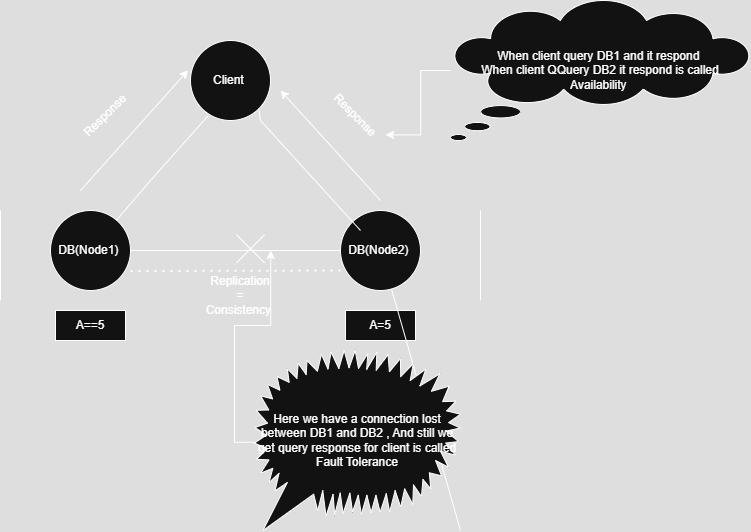

The diagram above was exported from draw.io. Its source (the exported page's mxGraphModel, read from the mxfile embedded in the PNG):
<mxGraphModel dx="1044" dy="562" grid="1" gridSize="10" guides="1" tooltips="1" connect="1" arrows="1" fold="1" page="1" pageScale="1" pageWidth="827" pageHeight="1169" math="0" shadow="0">
  <root>
    <mxCell id="0" />
    <mxCell id="1" parent="0" />
    <mxCell id="71bJxVb-AfR-sard-E2_-2" value="Client&amp;nbsp;" style="ellipse;whiteSpace=wrap;html=1;aspect=fixed;" vertex="1" parent="1">
      <mxGeometry x="350" y="120" width="80" height="80" as="geometry" />
    </mxCell>
    <mxCell id="71bJxVb-AfR-sard-E2_-3" value="DB(Node1)&amp;nbsp;" style="ellipse;whiteSpace=wrap;html=1;aspect=fixed;" vertex="1" parent="1">
      <mxGeometry x="210" y="290" width="80" height="80" as="geometry" />
    </mxCell>
    <mxCell id="71bJxVb-AfR-sard-E2_-4" value="DB(Node2)&amp;nbsp;" style="ellipse;whiteSpace=wrap;html=1;aspect=fixed;" vertex="1" parent="1">
      <mxGeometry x="500" y="290" width="80" height="80" as="geometry" />
    </mxCell>
    <mxCell id="71bJxVb-AfR-sard-E2_-5" value="" style="endArrow=none;html=1;rounded=0;entryX=0.22;entryY=0.942;entryDx=0;entryDy=0;entryPerimeter=0;" edge="1" parent="1" source="71bJxVb-AfR-sard-E2_-3" target="71bJxVb-AfR-sard-E2_-2">
      <mxGeometry width="50" height="50" relative="1" as="geometry">
        <mxPoint x="390" y="320" as="sourcePoint" />
        <mxPoint x="440" y="270" as="targetPoint" />
        <Array as="points">
          <mxPoint x="310" y="260" />
        </Array>
      </mxGeometry>
    </mxCell>
    <mxCell id="71bJxVb-AfR-sard-E2_-6" value="" style="endArrow=none;html=1;rounded=0;entryX=1;entryY=1;entryDx=0;entryDy=0;exitX=0.75;exitY=0.222;exitDx=0;exitDy=0;exitPerimeter=0;" edge="1" parent="1" source="71bJxVb-AfR-sard-E2_-22" target="71bJxVb-AfR-sard-E2_-2">
      <mxGeometry width="50" height="50" relative="1" as="geometry">
        <mxPoint x="390" y="320" as="sourcePoint" />
        <mxPoint x="440" y="270" as="targetPoint" />
        <Array as="points">
          <mxPoint x="420" y="200" />
        </Array>
      </mxGeometry>
    </mxCell>
    <mxCell id="71bJxVb-AfR-sard-E2_-7" value="" style="endArrow=none;html=1;rounded=0;exitX=1;exitY=0.5;exitDx=0;exitDy=0;entryX=0;entryY=0.5;entryDx=0;entryDy=0;" edge="1" parent="1" source="71bJxVb-AfR-sard-E2_-3" target="71bJxVb-AfR-sard-E2_-4">
      <mxGeometry width="50" height="50" relative="1" as="geometry">
        <mxPoint x="390" y="320" as="sourcePoint" />
        <mxPoint x="440" y="270" as="targetPoint" />
      </mxGeometry>
    </mxCell>
    <mxCell id="71bJxVb-AfR-sard-E2_-8" value="A==5" style="rounded=0;whiteSpace=wrap;html=1;" vertex="1" parent="1">
      <mxGeometry x="215" y="390" width="70" height="30" as="geometry" />
    </mxCell>
    <mxCell id="71bJxVb-AfR-sard-E2_-9" value="A=5" style="rounded=0;whiteSpace=wrap;html=1;" vertex="1" parent="1">
      <mxGeometry x="505" y="390" width="70" height="30" as="geometry" />
    </mxCell>
    <mxCell id="71bJxVb-AfR-sard-E2_-10" value="" style="endArrow=classic;html=1;rounded=0;entryX=-0.03;entryY=0.372;entryDx=0;entryDy=0;entryPerimeter=0;" edge="1" parent="1" target="71bJxVb-AfR-sard-E2_-2">
      <mxGeometry width="50" height="50" relative="1" as="geometry">
        <mxPoint x="240" y="270" as="sourcePoint" />
        <mxPoint x="440" y="270" as="targetPoint" />
        <Array as="points" />
      </mxGeometry>
    </mxCell>
    <mxCell id="71bJxVb-AfR-sard-E2_-11" value="Response" style="text;html=1;align=center;verticalAlign=middle;whiteSpace=wrap;rounded=0;rotation=-45;" vertex="1" parent="1">
      <mxGeometry x="230" y="180" width="70" height="30" as="geometry" />
    </mxCell>
    <mxCell id="71bJxVb-AfR-sard-E2_-12" value="" style="endArrow=classic;html=1;rounded=0;" edge="1" parent="1">
      <mxGeometry width="50" height="50" relative="1" as="geometry">
        <mxPoint x="540" y="280" as="sourcePoint" />
        <mxPoint x="440" y="170" as="targetPoint" />
        <Array as="points" />
      </mxGeometry>
    </mxCell>
    <mxCell id="71bJxVb-AfR-sard-E2_-14" value="Response" style="text;html=1;align=center;verticalAlign=middle;whiteSpace=wrap;rounded=0;rotation=45;" vertex="1" parent="1">
      <mxGeometry x="480" y="180" width="70" height="30" as="geometry" />
    </mxCell>
    <mxCell id="71bJxVb-AfR-sard-E2_-15" value="" style="endArrow=none;dashed=1;html=1;dashPattern=1 3;strokeWidth=2;rounded=0;exitX=1;exitY=0.757;exitDx=0;exitDy=0;exitPerimeter=0;" edge="1" parent="1" source="71bJxVb-AfR-sard-E2_-3">
      <mxGeometry width="50" height="50" relative="1" as="geometry">
        <mxPoint x="390" y="320" as="sourcePoint" />
        <mxPoint x="500" y="350" as="targetPoint" />
      </mxGeometry>
    </mxCell>
    <mxCell id="71bJxVb-AfR-sard-E2_-17" value="Replication = Consistency&amp;nbsp;" style="text;html=1;align=center;verticalAlign=middle;whiteSpace=wrap;rounded=0;" vertex="1" parent="1">
      <mxGeometry x="370" y="360" width="60" height="30" as="geometry" />
    </mxCell>
    <mxCell id="71bJxVb-AfR-sard-E2_-21" value="" style="shape=cross;whiteSpace=wrap;html=1;rotation=45;size=0;" vertex="1" parent="1">
      <mxGeometry x="390" y="308.28" width="40" height="40" as="geometry" />
    </mxCell>
    <mxCell id="71bJxVb-AfR-sard-E2_-22" value="" style="shape=partialRectangle;whiteSpace=wrap;html=1;top=0;bottom=0;fillColor=none;" vertex="1" parent="1">
      <mxGeometry x="160" y="290" width="480" height="90" as="geometry" />
    </mxCell>
    <mxCell id="71bJxVb-AfR-sard-E2_-25" value="" style="endArrow=none;html=1;rounded=0;entryX=1;entryY=1;entryDx=0;entryDy=0;" edge="1" parent="1" source="71bJxVb-AfR-sard-E2_-4" target="71bJxVb-AfR-sard-E2_-24">
      <mxGeometry width="50" height="50" relative="1" as="geometry">
        <mxPoint x="514" y="300" as="sourcePoint" />
        <mxPoint x="418" y="188" as="targetPoint" />
      </mxGeometry>
    </mxCell>
    <mxCell id="71bJxVb-AfR-sard-E2_-24" value="Here we have a connection lost between DB1 and DB2 , And still we get query response for client is called Fault Tolerance" style="whiteSpace=wrap;html=1;shape=mxgraph.basic.loud_callout" vertex="1" parent="1">
      <mxGeometry x="414" y="430" width="206" height="180" as="geometry" />
    </mxCell>
    <mxCell id="71bJxVb-AfR-sard-E2_-27" style="edgeStyle=orthogonalEdgeStyle;rounded=0;orthogonalLoop=1;jettySize=auto;html=1;exitX=0;exitY=0.51;exitDx=0;exitDy=0;exitPerimeter=0;entryX=0.563;entryY=0.444;entryDx=0;entryDy=0;entryPerimeter=0;" edge="1" parent="1" source="71bJxVb-AfR-sard-E2_-24" target="71bJxVb-AfR-sard-E2_-22">
      <mxGeometry relative="1" as="geometry" />
    </mxCell>
    <mxCell id="71bJxVb-AfR-sard-E2_-29" style="edgeStyle=orthogonalEdgeStyle;rounded=0;orthogonalLoop=1;jettySize=auto;html=1;entryX=1;entryY=0.25;entryDx=0;entryDy=0;" edge="1" parent="1" source="71bJxVb-AfR-sard-E2_-28" target="71bJxVb-AfR-sard-E2_-14">
      <mxGeometry relative="1" as="geometry" />
    </mxCell>
    <mxCell id="71bJxVb-AfR-sard-E2_-28" value="When client query DB1 and it respond&amp;nbsp;&lt;br&gt;When client QQuery DB2 it respond is called Availability&amp;nbsp;" style="whiteSpace=wrap;html=1;shape=mxgraph.basic.cloud_callout" vertex="1" parent="1">
      <mxGeometry x="610" y="80" width="300" height="140" as="geometry" />
    </mxCell>
  </root>
</mxGraphModel>